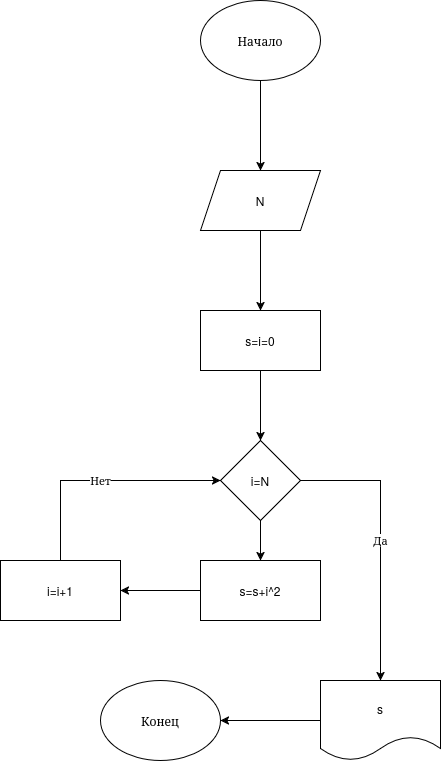

The diagram above was exported from draw.io. Its source (the exported page's mxGraphModel, read from the mxfile embedded in the PNG):
<mxGraphModel dx="1414" dy="796" grid="1" gridSize="10" guides="1" tooltips="1" connect="1" arrows="1" fold="1" page="1" pageScale="1" pageWidth="850" pageHeight="1100" math="0" shadow="0">
  <root>
    <mxCell id="0" />
    <mxCell id="1" parent="0" />
    <mxCell id="KxcSlNtSNQKYEu74zjs5-3" edge="1" parent="1" source="KxcSlNtSNQKYEu74zjs5-1" style="edgeStyle=orthogonalEdgeStyle;rounded=0;orthogonalLoop=1;jettySize=auto;html=1;" target="KxcSlNtSNQKYEu74zjs5-2" value="">
      <mxGeometry relative="1" as="geometry" />
    </mxCell>
    <mxCell id="KxcSlNtSNQKYEu74zjs5-1" parent="1" style="ellipse;whiteSpace=wrap;html=1;" value="Начало" vertex="1">
      <mxGeometry height="80" width="120" x="380" as="geometry" />
    </mxCell>
    <mxCell id="KxcSlNtSNQKYEu74zjs5-5" edge="1" parent="1" source="KxcSlNtSNQKYEu74zjs5-2" style="edgeStyle=orthogonalEdgeStyle;rounded=0;orthogonalLoop=1;jettySize=auto;html=1;" target="KxcSlNtSNQKYEu74zjs5-4" value="">
      <mxGeometry relative="1" as="geometry" />
    </mxCell>
    <mxCell id="KxcSlNtSNQKYEu74zjs5-2" parent="1" style="shape=parallelogram;perimeter=parallelogramPerimeter;whiteSpace=wrap;html=1;fixedSize=1;" value="N" vertex="1">
      <mxGeometry height="60" width="120" x="380" y="170" as="geometry" />
    </mxCell>
    <mxCell id="KxcSlNtSNQKYEu74zjs5-7" edge="1" parent="1" source="KxcSlNtSNQKYEu74zjs5-4" style="edgeStyle=orthogonalEdgeStyle;rounded=0;orthogonalLoop=1;jettySize=auto;html=1;" target="KxcSlNtSNQKYEu74zjs5-6" value="">
      <mxGeometry relative="1" as="geometry" />
    </mxCell>
    <mxCell id="KxcSlNtSNQKYEu74zjs5-4" parent="1" style="whiteSpace=wrap;html=1;" value="s=i=0" vertex="1">
      <mxGeometry height="60" width="120" x="380" y="310" as="geometry" />
    </mxCell>
    <mxCell id="KxcSlNtSNQKYEu74zjs5-10" edge="1" parent="1" source="KxcSlNtSNQKYEu74zjs5-6" style="edgeStyle=orthogonalEdgeStyle;rounded=0;orthogonalLoop=1;jettySize=auto;html=1;" target="KxcSlNtSNQKYEu74zjs5-9" value="Да">
      <mxGeometry relative="1" as="geometry" />
    </mxCell>
    <mxCell id="KxcSlNtSNQKYEu74zjs5-14" edge="1" parent="1" source="KxcSlNtSNQKYEu74zjs5-6" style="edgeStyle=orthogonalEdgeStyle;rounded=0;orthogonalLoop=1;jettySize=auto;html=1;" target="KxcSlNtSNQKYEu74zjs5-13" value="">
      <mxGeometry relative="1" as="geometry" />
    </mxCell>
    <mxCell id="KxcSlNtSNQKYEu74zjs5-6" parent="1" style="rhombus;whiteSpace=wrap;html=1;" value="i=N" vertex="1">
      <mxGeometry height="80" width="80" x="400" y="440" as="geometry" />
    </mxCell>
    <mxCell id="KxcSlNtSNQKYEu74zjs5-12" edge="1" parent="1" source="KxcSlNtSNQKYEu74zjs5-9" style="edgeStyle=orthogonalEdgeStyle;rounded=0;orthogonalLoop=1;jettySize=auto;html=1;" target="KxcSlNtSNQKYEu74zjs5-11" value="">
      <mxGeometry relative="1" as="geometry" />
    </mxCell>
    <mxCell id="KxcSlNtSNQKYEu74zjs5-9" parent="1" style="shape=document;whiteSpace=wrap;html=1;boundedLbl=1;" value="s" vertex="1">
      <mxGeometry height="80" width="120" x="500" y="680" as="geometry" />
    </mxCell>
    <mxCell id="KxcSlNtSNQKYEu74zjs5-11" parent="1" style="ellipse;whiteSpace=wrap;html=1;" value="Конец" vertex="1">
      <mxGeometry height="80" width="120" x="280" y="680" as="geometry" />
    </mxCell>
    <mxCell id="KxcSlNtSNQKYEu74zjs5-16" edge="1" parent="1" source="KxcSlNtSNQKYEu74zjs5-13" style="edgeStyle=orthogonalEdgeStyle;rounded=0;orthogonalLoop=1;jettySize=auto;html=1;" target="KxcSlNtSNQKYEu74zjs5-15" value="">
      <mxGeometry relative="1" as="geometry" />
    </mxCell>
    <mxCell id="KxcSlNtSNQKYEu74zjs5-13" parent="1" style="whiteSpace=wrap;html=1;" value="s=s+i^2" vertex="1">
      <mxGeometry height="60" width="120" x="380" y="560" as="geometry" />
    </mxCell>
    <mxCell id="KxcSlNtSNQKYEu74zjs5-17" edge="1" parent="1" source="KxcSlNtSNQKYEu74zjs5-15" style="edgeStyle=orthogonalEdgeStyle;rounded=0;orthogonalLoop=1;jettySize=auto;html=1;entryX=0;entryY=0.5;entryDx=0;entryDy=0;exitX=0.5;exitY=0;exitDx=0;exitDy=0;" target="KxcSlNtSNQKYEu74zjs5-6" value="Нет">
      <mxGeometry relative="1" as="geometry" />
    </mxCell>
    <mxCell id="KxcSlNtSNQKYEu74zjs5-15" parent="1" style="whiteSpace=wrap;html=1;" value="i=i+1" vertex="1">
      <mxGeometry height="60" width="120" x="180" y="560" as="geometry" />
    </mxCell>
  </root>
</mxGraphModel>